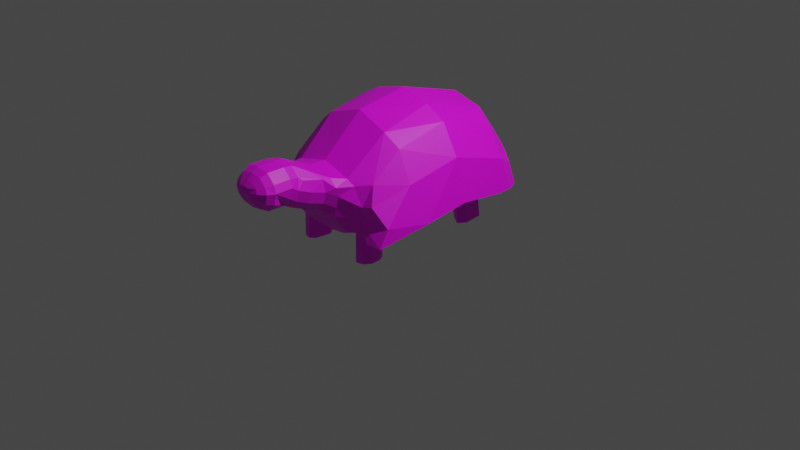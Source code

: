 # Source: turtle1.blend  (saved by Blender 3.3.6; exported with 4.5.12 LTS)
import bpy
from mathutils import Matrix  # noqa: F401  (used for matrix-valued properties, if any)

bpy.ops.wm.read_factory_settings(use_empty=True)
scene = bpy.context.scene
scene.name = 'Scene'

# ---- collections
col_collection = bpy.data.collections.new('Collection'); scene.collection.children.link(col_collection)

# ---- images (referenced by path relative to the original .blend; pixels are not part of the script)
import os
ASSET_DIR = os.environ.get("B2B_ASSET_DIR", "")  # directory of the original .blend (textures are referenced by path, not embedded)
HERE = os.path.dirname(os.path.abspath(__file__))  # packed textures are extracted next to this script under _unpacked/

def load_image(name, relpath, width, height, colorspace="sRGB"):
    """Load a texture the original file referenced (path relative to the .blend, or extracted next to this script)."""
    p = next((c for c in (os.path.join(HERE, relpath), os.path.join(ASSET_DIR, relpath)) if relpath and os.path.exists(c)), "")
    if p:
        img = bpy.data.images.load(p, check_existing=True)
        img.name = name
    else:  # same state as the original file: an image datablock whose file is absent (Cycles renders it pink)
        img = bpy.data.images.new(name, width, height)
        img.source = "FILE"
        img.filepath = "//" + (relpath or name)
    img.colorspace_settings.name = colorspace
    return img
img_turtle = load_image('turtle', 'turtle.png', 1024, 1024, 'sRGB')

# ---- materials (node trees are filled in below, after node groups)
mat_material_001 = bpy.data.materials.new('Material.001')
mat_material_001.use_transparent_shadow = False

# ---- material node trees
mat_material_001.use_nodes = True; mat_material_001.node_tree.nodes.clear()
_N = mat_material_001.node_tree.nodes; _L = mat_material_001.node_tree.links
n0 = _N.new('ShaderNodeBsdfPrincipled'); n0.name = 'Principled BSDF'; n0.location = (10, 300)
n0.distribution = 'GGX'
n0.subsurface_method = 'RANDOM_WALK_SKIN'
n0.inputs[3].default_value = 1.45
n0.inputs[27].default_value = (0.0, 0.0, 0.0, 1.0)
n0.inputs[28].default_value = 1.0
n1 = _N.new('ShaderNodeOutputMaterial'); n1.name = 'Material Output'; n1.location = (300, 300)
n2 = _N.new('ShaderNodeTexImage'); n2.name = 'Image Texture'; n2.location = (-280, 280)
n2.image = img_turtle
_L.new(n0.outputs[0], n1.inputs[0])
_L.new(n2.outputs[0], n0.inputs[0])
n1.is_active_output = True

# ---- world
world_world = bpy.data.worlds.new('World'); scene.world = world_world
world_world.use_nodes = True; world_world.node_tree.nodes.clear()
_N = world_world.node_tree.nodes; _L = world_world.node_tree.links
n0 = _N.new('ShaderNodeOutputWorld'); n0.name = 'World Output'; n0.location = (300, 300)
n1 = _N.new('ShaderNodeBackground'); n1.name = 'Background'; n1.location = (10, 300)
n1.inputs[0].default_value = (0.05088, 0.05088, 0.05088, 1.0)
_L.new(n1.outputs[0], n0.inputs[0])
n0.is_active_output = True
world_world.color = (0.05088, 0.05088, 0.05088)
world_world.use_sun_shadow = False
world_world.sun_shadow_jitter_overblur = 0.0

# ---- cameras
cam_camera = bpy.data.cameras.new('Camera')
cam_camera.clip_end = 100.0
cam_camera.ortho_scale = 7.314

# ---- lights
light_light = bpy.data.lights.new('Light', 'POINT')
light_light.transmission_factor = 0.0
light_light.energy = 1000.0
light_light.shadow_soft_size = 0.1
light_light.shadow_maximum_resolution = 0.006
light_light.use_absolute_resolution = True

# ---- meshes
me_plane = bpy.data.meshes.new('Plane')
me_plane.from_pydata([(0.07516, -0.9425, 0.0), (0.8069, -0.8956, -8.439e-09), (0.7575, 1.247, 0.0), (0.6836, 1.079, 0.0), (-0.3949, 0.05981, 0.0), (0.8417, 0.002966, -6.917e-09), (0.8103, 0.4255, -8.291e-09), (-0.1861, 0.773, 0.0), (-0.3068, -0.5043, 0.0), (0.825, -0.4299, -7.651e-09), (0.7535, -0.06993, 0.3132), (-0.06682, -0.5048, 0.5388), (-0.1922, -0.536, 0.3717), (0.156, -0.96, 0.3318), (0.7052, 1.179, 0.2648), (0.7105, 1.093, 0.4649), (0.007893, 0.7029, 0.5422), (-0.1084, 0.7564, 0.3517), (-0.3141, 0.04228, 0.3318), (-0.196, 0.04633, 0.5587), (0.7666, -0.06423, 0.4859), (0.5691, -0.8366, 0.741), (0.2362, -0.5237, 0.7026), (0.107, 0.03146, 0.7487), (0.3109, 0.688, 0.7322), (0.6763, 0.9583, 0.6852), (0.5446, -0.9145, 0.4531), (0.7209, 1.015, 0.4222), (0.755, -0.9204, 0.7219), (0.6243, -0.3969, 0.8257), (0.5707, 0.09367, 0.8166), (0.6696, 0.9016, 0.7126), (0.6488, 0.6297, 0.7876), (0.21, -0.9485, 0.4152), (0.4022, -0.9248, 0.4902), (0.3775, -0.9008, 0.5963), (0.1906, -0.8295, 0.5388), (-0.07752, -1.422, 0.0), (-0.04571, -1.422, 0.1181), (0.04121, -1.422, 0.205), (-0.002689, -1.285, 0.0), (0.0734, -1.102, 3.638e-10), (0.1779, -1.201, 0.0), (0.5396, -1.079, 0.0), (0.4702, -1.189, 0.0), (0.4417, -1.201, 0.0), (0.507, -1.082, 0.2921), (0.4408, -1.187, 0.1796), (0.02634, -1.288, 0.1779), (0.1252, -1.103, 0.2653), (0.4186, -1.079, 0.3126), (0.3531, -1.187, 0.2661), (0.2331, -1.189, 0.2972), (0.2933, -1.078, 0.3481), (0.1982, -1.106, 0.3478), (0.1133, -1.19, 0.2648), (0.1005, -1.524, 0.2518), (0.2192, -1.524, 0.22), (0.02703, -1.517, 0.2182), (-0.08261, -1.517, 0.0), (-0.05989, -1.517, 0.1313), (0.3288, -1.524, 0.0), (0.3061, -1.524, 0.1331), (0.4341, -1.327, -5.442e-10), (0.3783, -1.456, 1.164e-09), (0.3109, -1.384, 0.0), (0.3995, -1.33, 0.1573), (0.3514, -1.456, 0.1313), (0.3128, -1.33, 0.2443), (0.2645, -1.456, 0.2182), (0.1458, -1.456, 0.25), (0.1943, -1.33, 0.2762), (0.07594, -1.384, 0.2313), (-0.04261, -1.769, 0.0), (-0.08097, -1.697, 0.0), (0.3272, -1.705, 0.0), (0.2888, -1.777, 0.0), (0.3061, -1.705, 0.1331), (0.2711, -1.778, 0.1198), (-0.02491, -1.77, 0.118), (-0.05989, -1.697, 0.1313), (0.2192, -1.705, 0.22), (0.1996, -1.778, 0.1912), (0.02703, -1.697, 0.2182), (0.04668, -1.77, 0.1894), (0.1005, -1.778, 0.2177), (0.1005, -1.705, 0.2518), (0.05296, -1.863, 0.0), (0.0113, -1.826, 0.0), (0.2078, -1.836, 0.0), (0.1209, -1.865, 0.0), (0.2, -1.835, 0.09265), (0.1166, -1.865, 0.05729), (0.05721, -1.863, 0.05195), (0.01917, -1.825, 0.08553), (0.1598, -1.835, 0.1329), (0.05936, -1.825, 0.1258), (0.05961, -1.863, 0.05435), (0.1005, -1.865, 0.06337), (0.1005, -1.835, 0.1489), (0.7474, 0.7328, 0.3148), (0.7474, 0.6817, 0.2354), (0.7517, 0.7559, 0.2539), (0.7525, 0.7738, 0.3397), (0.7712, 0.4204, 0.3723), (0.761, 0.4911, 0.4399), (0.751, 0.457, 0.5097), (0.777, 0.3543, 0.4612), (1.02, 0.4389, 0.3907), (0.7472, 0.6787, 0.4378), (0.7474, 0.727, 0.3873), (0.7425, 0.7557, 0.4971), (0.7611, 0.4847, 0.2644), (0.7712, 0.4204, 0.3723), (0.7673, 0.356, 0.3313), (1.02, 0.4389, 0.3907), (0.7264, -0.8603, 0.4262), (0.7267, -0.7892, 0.4716), (0.7406, -0.9467, 0.5753), (1.035, -0.7974, 0.4755), (1.035, -0.8686, 0.4301), (0.7383, -0.6776, 0.4532), (0.7404, -0.6036, 0.4111), (0.7533, -0.4073, 0.4859), (0.7188, -0.4641, 0.572), (1.049, -0.6119, 0.415), (1.046, -0.6859, 0.4571), (0.7419, -0.608, 0.3184), (0.6832, -0.682, 0.2614), (0.7378, -0.4753, 0.3132), (1.033, -0.6837, 0.2751), (1.05, -0.6163, 0.3223), (0.7278, -0.8326, 0.2973), (0.7258, -0.8818, 0.3459), (0.675, -0.9919, 0.3088), (0.7319, -0.9576, 0.2664), (1.034, -0.8901, 0.3498), (1.036, -0.8409, 0.3012), (0.1825, 1.159, 0.0), (0.2321, 1.041, 0.3114), (0.3322, 0.9743, 0.5018), (0.4247, 0.8802, 0.6697), (0.6627, 0.8149, 0.7601), (1.038, 0.7542, 0.333), (1.038, 0.6925, 0.2805), (1.061, 0.4419, 0.3906), (1.051, 0.5126, 0.4581), (1.037, 0.7002, 0.456), (1.037, 0.7485, 0.4056), (1.051, 0.5062, 0.2826), (1.061, 0.4419, 0.3906)], [], [(138, 3, 6), (8, 5, 9), (4, 6, 5), (0, 9, 1), (139, 14, 138), (45, 42, 0), (8, 18, 4), (26, 28, 21), (121, 124, 28), (3, 102, 101), (11, 23, 19), (7, 18, 17), (128, 132, 1), (27, 103, 102, 3, 14), (35, 21, 22), (17, 19, 16), (139, 16, 140), (12, 19, 18), (0, 12, 8), (26, 50, 46), (137, 136, 133, 132), (106, 30, 107), (140, 24, 141), (16, 23, 24), (39, 58, 56), (30, 24, 23), (21, 29, 22), (29, 23, 22), (38, 37, 59, 60), (69, 57, 62, 67), (13, 54, 33), (13, 33, 36), (34, 36, 33), (70, 56, 57, 69), (67, 66, 68, 69), (0, 49, 13), (33, 53, 34), (127, 131, 130, 128), (95, 82, 85, 99), (70, 72, 39, 56), (73, 75, 89), (96, 84, 79, 94), (99, 85, 84, 96), (40, 41, 42), (43, 44, 45), (47, 43, 46), (40, 37, 38, 48), (62, 57, 86, 81), (52, 54, 55), (55, 49, 48), (34, 53, 50, 26), (67, 64, 63, 66), (44, 66, 63), (47, 46, 50, 51), (65, 45, 63), (60, 59, 74, 80), (51, 50, 53, 52), (75, 77, 78, 76), (38, 60, 58, 39), (62, 81, 77), (91, 95, 92, 89), (56, 58, 83, 86), (81, 82, 78, 77), (63, 64, 65), (70, 71, 72), (51, 68, 66, 47), (52, 71, 68, 51), (65, 64, 61), (67, 62, 61, 64), (62, 77, 75, 61), (83, 80, 79, 84), (60, 80, 83, 58), (86, 83, 84, 85), (91, 78, 82, 95), (97, 96, 94, 73, 88, 93), (93, 88, 87), (95, 99, 98, 92), (86, 85, 82, 81), (127, 125, 131), (125, 122, 121, 126), (104, 115, 108), (100, 102, 103), (108, 150, 145), (114, 107, 20, 10), (109, 110, 111), (111, 31, 142), (6, 112, 113, 114), (112, 149, 150, 115, 113), (105, 109, 106, 107), (121, 117, 119, 126), (29, 124, 123, 20), (119, 117, 116, 120), (123, 122, 129), (134, 135, 133, 116), (116, 133, 136, 120), (134, 46, 43), (24, 142, 141), (140, 25, 15), (14, 140, 15), (101, 144, 149, 112), (105, 104, 108, 145, 146), (48, 49, 41, 40), (109, 147, 148, 110), (109, 105, 146, 147), (6, 7, 138), (138, 2, 3), (8, 4, 5), (4, 7, 6), (0, 8, 9), (14, 2, 138), (138, 7, 139), (7, 17, 139), (41, 0, 42), (0, 1, 43), (43, 45, 0), (8, 12, 18), (21, 35, 26), (35, 34, 26), (29, 28, 124), (121, 28, 118, 116, 117), (6, 3, 101), (112, 6, 101), (11, 22, 23), (122, 123, 124, 121), (7, 4, 18), (135, 1, 132), (1, 9, 128), (127, 128, 9, 129), (141, 142, 31, 25), (3, 2, 14), (14, 15, 27), (22, 11, 36), (36, 35, 22), (17, 18, 19), (139, 17, 16), (12, 11, 19), (0, 13, 12), (10, 5, 114), (5, 6, 114), (46, 134, 26), (32, 30, 106), (30, 20, 107), (140, 16, 24), (16, 19, 23), (28, 26, 118), (118, 26, 116), (30, 32, 24), (21, 28, 29), (29, 30, 23), (103, 27, 111), (13, 49, 54), (98, 99, 96, 97), (34, 35, 36), (0, 41, 49), (33, 54, 53), (126, 119, 120, 136, 137, 130, 131, 125), (132, 128, 130, 137), (74, 59, 61), (61, 75, 74), (75, 76, 89), (74, 75, 73), (89, 90, 88), (90, 87, 88), (88, 73, 89), (47, 44, 43), (52, 53, 54), (55, 54, 49), (44, 47, 66), (37, 40, 65), (40, 42, 65), (45, 44, 63), (42, 45, 65), (71, 52, 55), (57, 56, 86), (98, 97, 93, 87, 90, 92), (69, 68, 71, 70), (91, 89, 76, 78), (59, 37, 61), (37, 65, 61), (92, 90, 89), (94, 79, 73), (127, 122, 125), (104, 113, 115), (100, 101, 102), (108, 115, 150), (113, 104, 105, 107, 114), (142, 32, 111), (32, 106, 109), (109, 111, 32), (10, 20, 123, 129), (30, 29, 20), (122, 127, 129), (9, 5, 10, 129), (135, 132, 133), (43, 1, 135), (135, 134, 43), (24, 32, 142), (140, 141, 25), (14, 139, 140), (145, 150, 149), (144, 143, 148, 147, 146, 145, 149), (101, 100, 143, 144), (110, 148, 143, 100), (74, 73, 79, 80), (134, 116, 26), (55, 39, 72, 71), (48, 38, 39, 55), (110, 100, 103, 111), (12, 13, 36, 11), (31, 111, 27, 15, 25)])
_uv = me_plane.uv_layers.new(name='UVMap')
_uv.uv.foreach_set('vector', [0.2913, 0.7523, 0.2898, 0.7525, 0.2852, 0.749, 0.3245, 0.7265, 0.2752, 0.7411, 0.2401, 0.7139, 0.302, 0.745, 0.2852, 0.749, 0.2752, 0.7411, 0.5465, 0.5038, 0.2401, 0.7139, 0.03862, 0.5957, 0.2918, 0.7536, 0.2899, 0.7535, 0.2913, 0.7523, 0.3152, 0.4546, 0.4274, 0.436, 0.5465, 0.5038, 0.3245, 0.7265, 0.306, 0.7518, 0.302, 0.745, 0.2246, 0.9999, 0.2506, 0.8512, 0.2772, 0.8554, 0.213, 0.8031, 0.2513, 0.7874, 0.2506, 0.8512, 0.2898, 0.7525, 0.2877, 0.7532, 0.2872, 0.7529, 0.3345, 0.7721, 0.3006, 0.7664, 0.3053, 0.7578, 0.2938, 0.7511, 0.306, 0.7518, 0.2944, 0.7535, 0.1819, 0.7669, 0.1323, 0.8062, 0.03862, 0.5957, 0.2894, 0.7541, 0.2879, 0.7538, 0.2877, 0.7532, 0.2898, 0.7525, 0.2899, 0.7535, 0.3335, 0.8955, 0.2772, 0.8554, 0.3176, 0.7995, 0.2944, 0.7535, 0.3053, 0.7578, 0.2942, 0.7553, 0.2918, 0.7536, 0.2942, 0.7553, 0.2915, 0.7547, 0.3422, 0.7556, 0.3053, 0.7578, 0.306, 0.7518, 0.5465, 0.5038, 0.3422, 0.7556, 0.3245, 0.7265, 0.1221, 0.05242, 0.233, 0.1619, 0.2132, 0.2552, 0.5827, 0.1854, 0.5839, 0.1832, 0.5689, 0.1061, 0.5796, 0.06367, 0.2853, 0.7565, 0.2865, 0.7673, 0.2834, 0.7567, 0.2915, 0.7547, 0.2918, 0.7572, 0.2908, 0.7557, 0.2942, 0.7553, 0.3006, 0.7664, 0.2918, 0.7572, 0.4244, 0.3558, 0.4166, 0.3623, 0.4119, 0.3593, 0.2865, 0.7673, 0.2918, 0.7572, 0.3006, 0.7664, 0.2772, 0.8554, 0.2794, 0.7971, 0.3176, 0.7995, 0.2794, 0.7971, 0.3006, 0.7664, 0.3176, 0.7995, 0.4275, 0.3697, 0.4224, 0.3797, 0.4173, 0.3759, 0.419, 0.3694, 0.3931, 0.3513, 0.4013, 0.3584, 0.3907, 0.3675, 0.3781, 0.3669, 0.5687, 0.1863, 0.4746, 0.1834, 0.5004, 0.09, 0.5687, 0.8336, 0.4974, 0.885, 0.3889, 0.8472, 0.3441, 0.9673, 0.3889, 0.8472, 0.4974, 0.885, 0.4099, 0.3516, 0.4119, 0.3593, 0.4013, 0.3584, 0.3931, 0.3513, 0.3781, 0.3669, 0.344, 0.3548, 0.373, 0.3235, 0.3931, 0.3513, 0.5465, 0.5038, 0.5292, 0.2679, 0.5687, 0.1863, 0.5004, 0.09, 0.3762, 0.1967, 0.2759, 0.0001053, 0.6619, 0.1034, 0.5864, 0.2464, 0.6004, 0.2078, 0.6619, 0.0001053, 0.4086, 0.3705, 0.4079, 0.3696, 0.4093, 0.3692, 0.4093, 0.3703, 0.4099, 0.3516, 0.4199, 0.349, 0.4244, 0.3558, 0.4119, 0.3593, 0.4107, 0.3722, 0.4064, 0.3734, 0.4085, 0.3719, 0.4098, 0.3705, 0.4101, 0.3695, 0.411, 0.3706, 0.4101, 0.371, 0.4093, 0.3703, 0.4093, 0.3692, 0.4101, 0.3695, 0.4098, 0.3705, 0.4392, 0.3936, 0.5003, 0.4427, 0.4274, 0.436, 0.1963, 0.5202, 0.2935, 0.4537, 0.3152, 0.4546, 0.265, 0.3278, 0.1963, 0.5202, 0.2132, 0.2552, 0.4392, 0.3936, 0.4224, 0.3797, 0.4275, 0.3697, 0.4529, 0.3542, 0.3907, 0.3675, 0.4013, 0.3584, 0.4093, 0.3678, 0.4069, 0.3685, 0.4148, 0.2478, 0.4746, 0.1834, 0.4768, 0.295, 0.4768, 0.295, 0.5292, 0.2679, 0.4529, 0.3542, 0.2759, 0.0001053, 0.3762, 0.1967, 0.233, 0.1619, 0.1221, 0.05242, 0.3781, 0.3669, 0.3829, 0.3909, 0.353, 0.4059, 0.344, 0.3548, 0.2935, 0.4537, 0.344, 0.3548, 0.353, 0.4059, 0.265, 0.3278, 0.2132, 0.2552, 0.233, 0.1619, 0.3246, 0.2566, 0.3889, 0.408, 0.3152, 0.4546, 0.353, 0.4059, 0.419, 0.3694, 0.4173, 0.3759, 0.4119, 0.3729, 0.4123, 0.3704, 0.3246, 0.2566, 0.233, 0.1619, 0.3762, 0.1967, 0.4148, 0.2478, 0.4064, 0.3734, 0.4056, 0.3707, 0.407, 0.3708, 0.4074, 0.3723, 0.4275, 0.3697, 0.419, 0.3694, 0.4166, 0.3623, 0.4244, 0.3558, 0.3907, 0.3675, 0.4069, 0.3685, 0.4056, 0.3707, 0.4083, 0.371, 0.4086, 0.3705, 0.4091, 0.3712, 0.4085, 0.3719, 0.4119, 0.3593, 0.4166, 0.3623, 0.411, 0.3683, 0.4093, 0.3678, 0.4069, 0.3685, 0.4079, 0.3696, 0.407, 0.3708, 0.4056, 0.3707, 0.353, 0.4059, 0.3829, 0.3909, 0.3889, 0.408, 0.4099, 0.3516, 0.4132, 0.3223, 0.4199, 0.349, 0.3246, 0.2566, 0.373, 0.3235, 0.344, 0.3548, 0.265, 0.3278, 0.4148, 0.2478, 0.4132, 0.3223, 0.373, 0.3235, 0.3246, 0.2566, 0.3889, 0.408, 0.3829, 0.3909, 0.3939, 0.3855, 0.3781, 0.3669, 0.3907, 0.3675, 0.3939, 0.3855, 0.3829, 0.3909, 0.3907, 0.3675, 0.4056, 0.3707, 0.4064, 0.3734, 0.3939, 0.3855, 0.411, 0.3683, 0.4123, 0.3704, 0.411, 0.3706, 0.4101, 0.3695, 0.419, 0.3694, 0.4123, 0.3704, 0.411, 0.3683, 0.4166, 0.3623, 0.4093, 0.3678, 0.411, 0.3683, 0.4101, 0.3695, 0.4093, 0.3692, 0.4083, 0.371, 0.407, 0.3708, 0.4079, 0.3696, 0.4086, 0.3705, 0.4096, 0.3712, 0.4098, 0.3705, 0.4101, 0.371, 0.4107, 0.3722, 0.41, 0.3718, 0.4096, 0.3712, 0.4096, 0.3712, 0.41, 0.3718, 0.4096, 0.3716, 0.4086, 0.3705, 0.4093, 0.3703, 0.4093, 0.3711, 0.4091, 0.3712, 0.4093, 0.3678, 0.4093, 0.3692, 0.4079, 0.3696, 0.4069, 0.3685, 0.6619, 0.1034, 0.5897, 0.2229, 0.5864, 0.2464, 0.5897, 0.2229, 0.6439, 0.15, 0.6143, 0.1693, 0.5871, 0.2076, 0.6914, 0.2638, 0.6446, 0.3434, 0.6439, 0.3409, 0.2875, 0.7536, 0.2877, 0.7532, 0.2879, 0.7538, 0.6439, 0.3409, 0.6426, 0.3427, 0.6426, 0.3426, 0.2827, 0.7541, 0.2834, 0.7567, 0.2708, 0.7624, 0.2679, 0.7549, 0.2873, 0.7548, 0.2876, 0.7542, 0.2881, 0.755, 0.2881, 0.755, 0.2895, 0.7555, 0.2894, 0.756, 0.2852, 0.749, 0.285, 0.7531, 0.2841, 0.7547, 0.2827, 0.7541, 0.6532, 0.4235, 0.6389, 0.3474, 0.6426, 0.3427, 0.6446, 0.3434, 0.6914, 0.3932, 0.2853, 0.7555, 0.2873, 0.7548, 0.2853, 0.7565, 0.2834, 0.7567, 0.6143, 0.1693, 0.59, 0.1653, 0.5861, 0.1952, 0.5871, 0.2076, 0.2794, 0.7971, 0.2513, 0.7874, 0.2471, 0.7764, 0.2708, 0.7624, 0.5861, 0.1952, 0.59, 0.1653, 0.5724, 0.1421, 0.5843, 0.1875, 0.2471, 0.7764, 0.2191, 0.7873, 0.2289, 0.7614, 0.06577, 0.906, 0.05321, 0.8402, 0.1339, 0.8419, 0.1783, 0.8491, 0.5724, 0.1421, 0.5689, 0.1061, 0.5839, 0.1832, 0.5843, 0.1875, 0.04054, 0.2639, 0.2132, 0.2552, 0.1963, 0.5202, 0.2918, 0.7572, 0.2894, 0.756, 0.2908, 0.7557, 0.2915, 0.7547, 0.2897, 0.7552, 0.2898, 0.7542, 0.2899, 0.7535, 0.2915, 0.7547, 0.2898, 0.7542, 0.5803, 0.3837, 0.6312, 0.347, 0.6389, 0.3474, 0.6532, 0.4235, 0.647, 0.2467, 0.6914, 0.2638, 0.6439, 0.3409, 0.6426, 0.3426, 0.639, 0.3399, 0.4529, 0.3542, 0.5292, 0.2679, 0.5003, 0.4427, 0.4392, 0.3936, 0.5784, 0.3068, 0.6314, 0.3399, 0.6296, 0.3421, 0.5689, 0.3277, 0.5784, 0.3068, 0.647, 0.2467, 0.639, 0.3399, 0.6314, 0.3399, 0.2852, 0.749, 0.2938, 0.7511, 0.2913, 0.7523, 0.2913, 0.7523, 0.2901, 0.7529, 0.2898, 0.7525, 0.3245, 0.7265, 0.302, 0.745, 0.2752, 0.7411, 0.302, 0.745, 0.2938, 0.7511, 0.2852, 0.749, 0.5465, 0.5038, 0.3245, 0.7265, 0.2401, 0.7139, 0.2899, 0.7535, 0.2901, 0.7529, 0.2913, 0.7523, 0.2913, 0.7523, 0.2938, 0.7511, 0.2918, 0.7536, 0.2938, 0.7511, 0.2944, 0.7535, 0.2918, 0.7536, 0.5003, 0.4427, 0.5465, 0.5038, 0.4274, 0.436, 0.5465, 0.5038, 0.03862, 0.5957, 0.1963, 0.5202, 0.1963, 0.5202, 0.3152, 0.4546, 0.5465, 0.5038, 0.3245, 0.7265, 0.3422, 0.7556, 0.306, 0.7518, 0.2772, 0.8554, 0.3335, 0.8955, 0.2246, 0.9999, 0.3335, 0.8955, 0.3441, 0.9673, 0.2246, 0.9999, 0.2794, 0.7971, 0.2506, 0.8512, 0.2513, 0.7874, 0.213, 0.8031, 0.2506, 0.8512, 0.2328, 0.861, 0.1783, 0.8491, 0.206, 0.8278, 0.2852, 0.749, 0.2898, 0.7525, 0.2872, 0.7529, 0.285, 0.7531, 0.2852, 0.749, 0.2872, 0.7529, 0.3345, 0.7721, 0.3176, 0.7995, 0.3006, 0.7664, 0.2191, 0.7873, 0.2471, 0.7764, 0.2513, 0.7874, 0.213, 0.8031, 0.2938, 0.7511, 0.302, 0.745, 0.306, 0.7518, 0.05321, 0.8402, 0.03862, 0.5957, 0.1323, 0.8062, 0.03862, 0.5957, 0.2401, 0.7139, 0.1819, 0.7669, 0.2086, 0.7739, 0.1819, 0.7669, 0.2401, 0.7139, 0.2289, 0.7614, 0.2908, 0.7557, 0.2894, 0.756, 0.2895, 0.7555, 0.2897, 0.7552, 0.2898, 0.7525, 0.2901, 0.7529, 0.2899, 0.7535, 0.2899, 0.7535, 0.2898, 0.7542, 0.2894, 0.7541, 0.3176, 0.7995, 0.3345, 0.7721, 0.3889, 0.8472, 0.3889, 0.8472, 0.3335, 0.8955, 0.3176, 0.7995, 0.2944, 0.7535, 0.306, 0.7518, 0.3053, 0.7578, 0.2918, 0.7536, 0.2944, 0.7535, 0.2942, 0.7553, 0.3422, 0.7556, 0.3345, 0.7721, 0.3053, 0.7578, 0.5465, 0.5038, 0.5687, 0.8336, 0.3422, 0.7556, 0.2679, 0.7549, 0.2752, 0.7411, 0.2827, 0.7541, 0.2752, 0.7411, 0.2852, 0.749, 0.2827, 0.7541, 0.2132, 0.2552, 0.04054, 0.2639, 0.1221, 0.05242, 0.2888, 0.7573, 0.2865, 0.7673, 0.2853, 0.7565, 0.2865, 0.7673, 0.2708, 0.7624, 0.2834, 0.7567, 0.2915, 0.7547, 0.2942, 0.7553, 0.2918, 0.7572, 0.2942, 0.7553, 0.3053, 0.7578, 0.3006, 0.7664, 0.2506, 0.8512, 0.2246, 0.9999, 0.2328, 0.861, 0.2328, 0.861, 0.2246, 0.9999, 0.1783, 0.8491, 0.2865, 0.7673, 0.2888, 0.7573, 0.2918, 0.7572, 0.2772, 0.8554, 0.2506, 0.8512, 0.2794, 0.7971, 0.2794, 0.7971, 0.2865, 0.7673, 0.3006, 0.7664, 0.2879, 0.7538, 0.2894, 0.7541, 0.2881, 0.755, 0.5687, 0.1863, 0.5292, 0.2679, 0.4746, 0.1834, 0.4093, 0.3711, 0.4093, 0.3703, 0.4098, 0.3705, 0.4096, 0.3712, 0.3441, 0.9673, 0.3335, 0.8955, 0.3889, 0.8472, 0.5465, 0.5038, 0.5003, 0.4427, 0.5292, 0.2679, 0.5004, 0.09, 0.4746, 0.1834, 0.3762, 0.1967, 0.5871, 0.2076, 0.5861, 0.1952, 0.5843, 0.1875, 0.5839, 0.1832, 0.5827, 0.1854, 0.6004, 0.2078, 0.5864, 0.2464, 0.5897, 0.2229, 0.5796, 0.06367, 0.6619, 0.0001053, 0.6004, 0.2078, 0.5827, 0.1854, 0.4119, 0.3729, 0.4173, 0.3759, 0.3939, 0.3855, 0.3939, 0.3855, 0.4064, 0.3734, 0.4119, 0.3729, 0.4064, 0.3734, 0.4074, 0.3723, 0.4085, 0.3719, 0.4119, 0.3729, 0.4064, 0.3734, 0.4107, 0.3722, 0.4085, 0.3719, 0.4092, 0.3716, 0.41, 0.3718, 0.4092, 0.3716, 0.4096, 0.3716, 0.41, 0.3718, 0.41, 0.3718, 0.4107, 0.3722, 0.4085, 0.3719, 0.265, 0.3278, 0.2935, 0.4537, 0.1963, 0.5202, 0.4148, 0.2478, 0.3762, 0.1967, 0.4746, 0.1834, 0.4768, 0.295, 0.4746, 0.1834, 0.5292, 0.2679, 0.2935, 0.4537, 0.265, 0.3278, 0.344, 0.3548, 0.4224, 0.3797, 0.4392, 0.3936, 0.3889, 0.408, 0.4392, 0.3936, 0.4274, 0.436, 0.3889, 0.408, 0.3152, 0.4546, 0.2935, 0.4537, 0.353, 0.4059, 0.4274, 0.436, 0.3152, 0.4546, 0.3889, 0.408, 0.4132, 0.3223, 0.4148, 0.2478, 0.4768, 0.295, 0.4013, 0.3584, 0.4119, 0.3593, 0.4093, 0.3678, 0.4093, 0.3711, 0.4096, 0.3712, 0.4096, 0.3712, 0.4096, 0.3716, 0.4092, 0.3716, 0.4091, 0.3712, 0.3931, 0.3513, 0.373, 0.3235, 0.4132, 0.3223, 0.4099, 0.3516, 0.4083, 0.371, 0.4085, 0.3719, 0.4074, 0.3723, 0.407, 0.3708, 0.4173, 0.3759, 0.4224, 0.3797, 0.3939, 0.3855, 0.4224, 0.3797, 0.3889, 0.408, 0.3939, 0.3855, 0.4091, 0.3712, 0.4092, 0.3716, 0.4085, 0.3719, 0.4101, 0.371, 0.411, 0.3706, 0.4107, 0.3722, 0.6619, 0.1034, 0.6439, 0.15, 0.5897, 0.2229, 0.6914, 0.2638, 0.6914, 0.3932, 0.6446, 0.3434, 0.2875, 0.7536, 0.2872, 0.7529, 0.2877, 0.7532, 0.6439, 0.3409, 0.6446, 0.3434, 0.6426, 0.3427, 0.2841, 0.7547, 0.2841, 0.7548, 0.2853, 0.7555, 0.2834, 0.7567, 0.2827, 0.7541, 0.2894, 0.756, 0.2888, 0.7573, 0.2881, 0.755, 0.2888, 0.7573, 0.2853, 0.7565, 0.2873, 0.7548, 0.2873, 0.7548, 0.2881, 0.755, 0.2888, 0.7573, 0.2679, 0.7549, 0.2708, 0.7624, 0.2471, 0.7764, 0.2289, 0.7614, 0.2865, 0.7673, 0.2794, 0.7971, 0.2708, 0.7624, 0.2191, 0.7873, 0.2086, 0.7739, 0.2289, 0.7614, 0.2401, 0.7139, 0.2752, 0.7411, 0.2679, 0.7549, 0.2289, 0.7614, 0.05321, 0.8402, 0.1323, 0.8062, 0.1339, 0.8419, 0.1963, 0.5202, 0.03862, 0.5957, 0.0001053, 0.3178, 0.0001053, 0.3178, 0.04054, 0.2639, 0.1963, 0.5202, 0.2918, 0.7572, 0.2888, 0.7573, 0.2894, 0.756, 0.2915, 0.7547, 0.2908, 0.7557, 0.2897, 0.7552, 0.2899, 0.7535, 0.2918, 0.7536, 0.2915, 0.7547, 0.6426, 0.3426, 0.6426, 0.3427, 0.6389, 0.3474, 0.6312, 0.347, 0.629, 0.3445, 0.6296, 0.3421, 0.6314, 0.3399, 0.639, 0.3399, 0.6426, 0.3426, 0.6389, 0.3474, 0.5803, 0.3837, 0.5691, 0.3536, 0.629, 0.3445, 0.6312, 0.347, 0.5689, 0.3277, 0.6296, 0.3421, 0.629, 0.3445, 0.5691, 0.3536, 0.4119, 0.3729, 0.4107, 0.3722, 0.411, 0.3706, 0.4123, 0.3704, 0.06577, 0.906, 0.1783, 0.8491, 0.2246, 0.9999, 0.4768, 0.295, 0.4244, 0.3558, 0.4199, 0.349, 0.4132, 0.3223, 0.4529, 0.3542, 0.4275, 0.3697, 0.4244, 0.3558, 0.4768, 0.295, 0.2876, 0.7542, 0.2875, 0.7536, 0.2879, 0.7538, 0.2881, 0.755, 0.3422, 0.7556, 0.5687, 0.8336, 0.3889, 0.8472, 0.3345, 0.7721, 0.2895, 0.7555, 0.2881, 0.755, 0.2894, 0.7541, 0.2898, 0.7542, 0.2897, 0.7552])
me_plane.materials.append(mat_material_001)
me_plane.update()

# ---- objects
ob_light = bpy.data.objects.new('Light', light_light)
ob_camera = bpy.data.objects.new('Camera', cam_camera)
ob_plane = bpy.data.objects.new('Plane', me_plane)

# ---- transforms, parenting, visibility, modifiers, constraints
ob_light.location = (4.076, 1.005, 5.904)
ob_light.rotation_euler = (0.6503, 0.05522, 1.866)
ob_light.lock_rotations_4d = False
ob_light.empty_display_type = 'ARROWS'
ob_light.color = (0.0, 0.0, 0.0, 0.0)
ob_light.lineart.crease_threshold = 0.0
ob_camera.location = (7.359, -6.926, 4.958)
ob_camera.rotation_euler = (1.109, 0.0, 0.8149)
ob_camera.lock_rotations_4d = False
ob_camera.empty_display_type = 'ARROWS'
ob_camera.color = (0.0, 0.0, 0.0, 0.0)
ob_camera.display_type = 'WIRE'
ob_camera.lineart.crease_threshold = 0.0
ob_plane.location = (0.0, 0.0, 1.0)
ob_plane.rotation_euler = (0.0, 1.571, 0.0)
_m = ob_plane.modifiers.new('Mirror', 'MIRROR')
_m.use_axis = (False, False, True)
_m.use_clip = True

# ---- collection membership
col_collection.objects.link(ob_light)
col_collection.objects.link(ob_camera)
col_collection.objects.link(ob_plane)

# ---- scene / render settings (as saved in the file)
scene.camera = ob_camera
scene.frame_start = 1; scene.frame_end = 250; scene.frame_set(1)
scene.render.engine = 'BLENDER_EEVEE_NEXT'
scene.cycles.sampling_pattern = 'TABULATED_SOBOL'
scene.cycles.use_light_tree = False
scene.view_settings.view_transform = 'Filmic'
bpy.context.view_layer.update()
